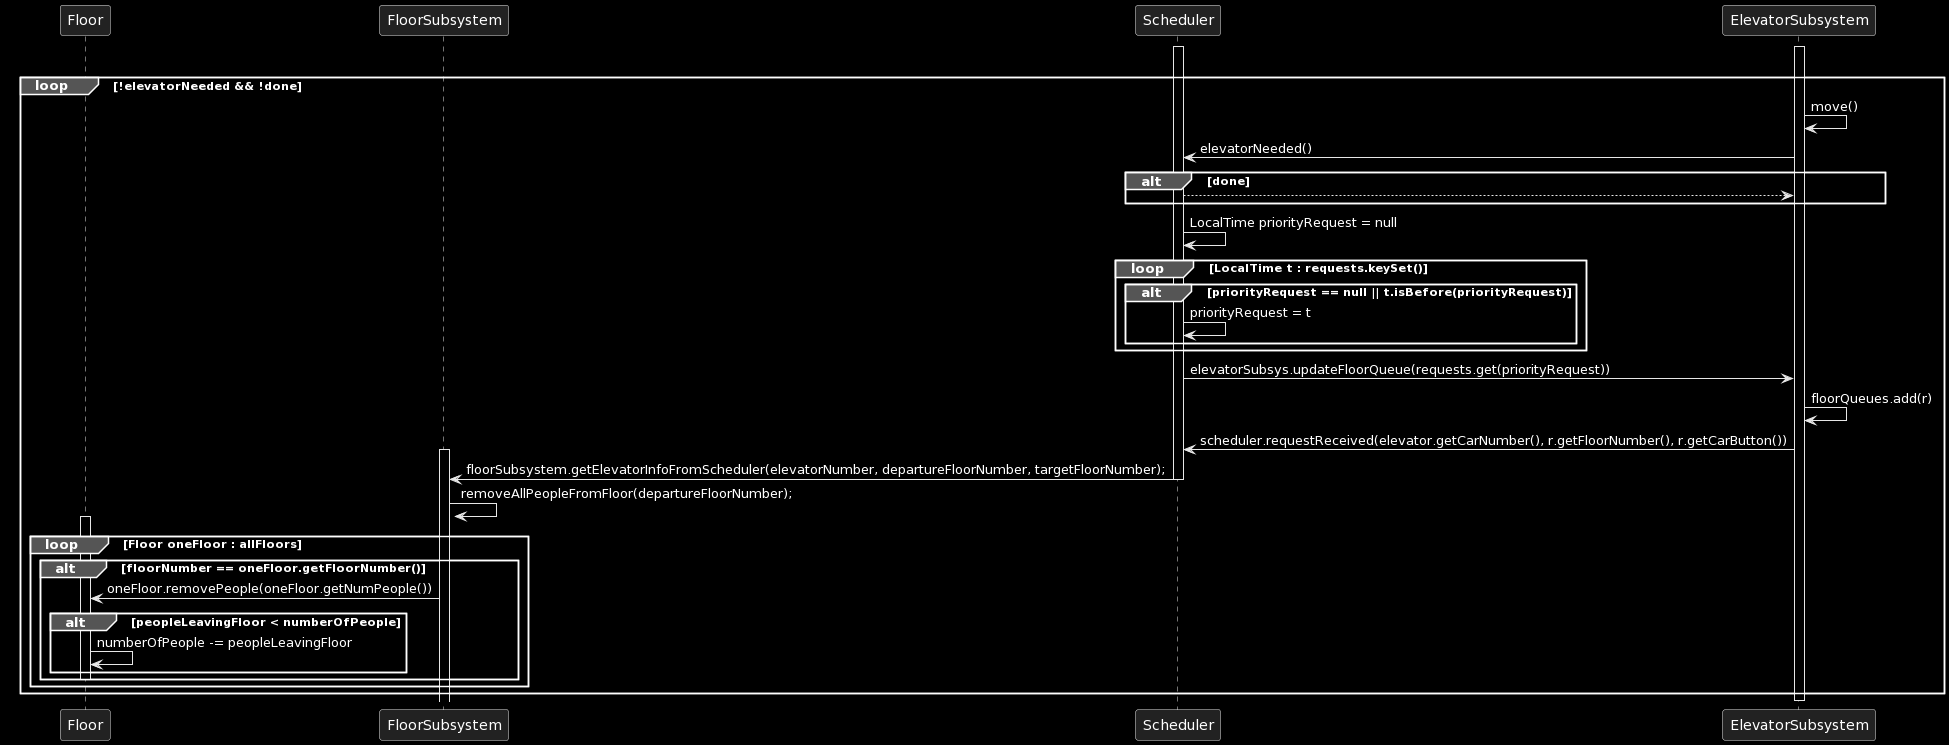

The diagram above was rendered by PlantUML. Its source (embedded in the PNG):
@startuml
participant Floor
participant FloorSubsystem
participant Scheduler
participant ElevatorSubsystem

loop !scheduler.isDone()
    activate ElevatorSubsystem
    activate Scheduler
    loop !elevatorNeeded && !done
        ElevatorSubsystem -> ElevatorSubsystem: move()
        ElevatorSubsystem -> Scheduler: elevatorNeeded()
        alt done
            Scheduler --> ElevatorSubsystem:
            end
        Scheduler -> Scheduler: LocalTime priorityRequest = null
        loop LocalTime t : requests.keySet()
            alt priorityRequest == null || t.isBefore(priorityRequest)
                Scheduler -> Scheduler: priorityRequest = t
                end
            end loop
        activate ElevatorSubsystem
        Scheduler -> ElevatorSubsystem: elevatorSubsys.updateFloorQueue(requests.get(priorityRequest))
        ElevatorSubsystem -> ElevatorSubsystem: floorQueues.add(r)
        ElevatorSubsystem -> Scheduler: scheduler.requestReceived(elevator.getCarNumber(), r.getFloorNumber(), r.getCarButton())
        activate FloorSubsystem
        Scheduler -> FloorSubsystem: floorSubsystem.getElevatorInfoFromScheduler(elevatorNumber, departureFloorNumber, targetFloorNumber);
        deactivate Scheduler
        FloorSubsystem -> FloorSubsystem: removeAllPeopleFromFloor(departureFloorNumber);
        loop Floor oneFloor : allFloors
            alt floorNumber == oneFloor.getFloorNumber()
                activate Floor
                FloorSubsystem -> Floor: oneFloor.removePeople(oneFloor.getNumPeople())
                alt peopleLeavingFloor < numberOfPeople
                    Floor -> Floor: numberOfPeople -= peopleLeavingFloor
                end
            deactivate Floor
            end loop
        end loop
    end loop
deactivate ElevatorSubsystem
@enduml